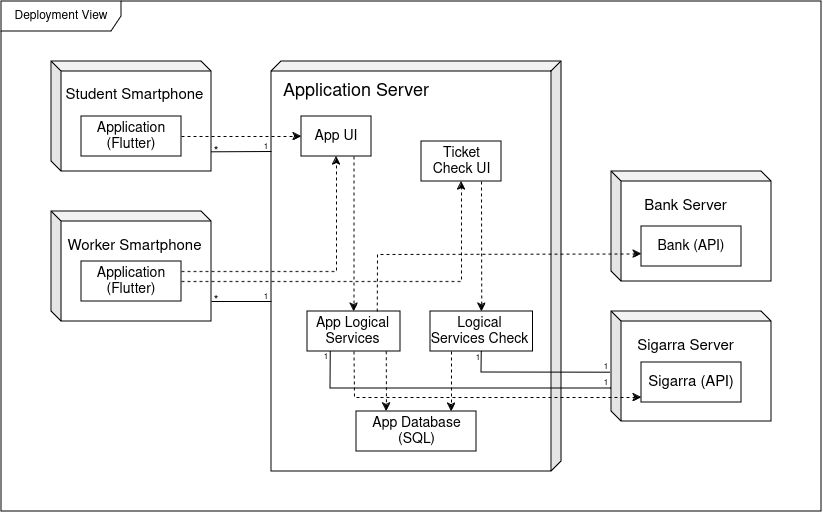

The diagram above was exported from draw.io. Its source (the exported page's mxGraphModel, read from the mxfile embedded in the PNG):
<mxGraphModel dx="1887" dy="935" grid="1" gridSize="10" guides="1" tooltips="1" connect="1" arrows="1" fold="1" page="1" pageScale="1" pageWidth="850" pageHeight="1100" math="0" shadow="0">
  <root>
    <mxCell id="0" />
    <mxCell id="1" parent="0" />
    <mxCell id="tQiD5bfoj5CF6VE5ipk5-47" value="" style="shape=cube;whiteSpace=wrap;html=1;boundedLbl=1;backgroundOutline=1;darkOpacity=0.05;darkOpacity2=0.1;flipH=1;size=10;" parent="1" vertex="1">
      <mxGeometry x="280" y="100" width="290" height="410" as="geometry" />
    </mxCell>
    <mxCell id="tQiD5bfoj5CF6VE5ipk5-1" value="" style="shape=cube;whiteSpace=wrap;html=1;boundedLbl=1;backgroundOutline=1;darkOpacity=0.05;darkOpacity2=0.1;size=10;" parent="1" vertex="1">
      <mxGeometry x="60" y="100" width="160" height="110" as="geometry" />
    </mxCell>
    <mxCell id="tQiD5bfoj5CF6VE5ipk5-2" value="" style="shape=cube;whiteSpace=wrap;html=1;boundedLbl=1;backgroundOutline=1;darkOpacity=0.05;darkOpacity2=0.1;size=10;" parent="1" vertex="1">
      <mxGeometry x="60" y="250" width="160" height="110" as="geometry" />
    </mxCell>
    <mxCell id="tQiD5bfoj5CF6VE5ipk5-3" value="" style="shape=cube;whiteSpace=wrap;html=1;boundedLbl=1;backgroundOutline=1;darkOpacity=0.05;darkOpacity2=0.1;size=10;" parent="1" vertex="1">
      <mxGeometry x="620" y="350" width="160" height="110" as="geometry" />
    </mxCell>
    <mxCell id="tQiD5bfoj5CF6VE5ipk5-4" value="&lt;font style=&quot;font-size: 15px;&quot;&gt;Student &lt;font style=&quot;font-size: 15px;&quot;&gt;Smartphone&lt;/font&gt;&lt;/font&gt;" style="text;html=1;align=center;verticalAlign=middle;whiteSpace=wrap;rounded=0;" parent="1" vertex="1">
      <mxGeometry x="69" y="119" width="149" height="30" as="geometry" />
    </mxCell>
    <mxCell id="tQiD5bfoj5CF6VE5ipk5-5" value="" style="rounded=0;whiteSpace=wrap;html=1;" parent="1" vertex="1">
      <mxGeometry x="90" y="155" width="100" height="40" as="geometry" />
    </mxCell>
    <mxCell id="tQiD5bfoj5CF6VE5ipk5-6" value="&lt;div&gt;&lt;font style=&quot;font-size: 14px;&quot;&gt;Application&lt;/font&gt;&lt;/div&gt;&lt;div&gt;&lt;font style=&quot;font-size: 14px;&quot;&gt;(Flutter)&lt;br&gt;&lt;/font&gt;&lt;/div&gt;" style="text;html=1;align=center;verticalAlign=middle;whiteSpace=wrap;rounded=0;" parent="1" vertex="1">
      <mxGeometry x="110" y="160" width="60" height="30" as="geometry" />
    </mxCell>
    <mxCell id="tQiD5bfoj5CF6VE5ipk5-8" value="&lt;font style=&quot;font-size: 18px;&quot;&gt;Application Server&lt;br&gt;&lt;/font&gt;" style="text;html=1;align=center;verticalAlign=middle;whiteSpace=wrap;rounded=0;" parent="1" vertex="1">
      <mxGeometry x="280" y="119" width="170" height="21" as="geometry" />
    </mxCell>
    <mxCell id="tQiD5bfoj5CF6VE5ipk5-13" value="" style="rounded=0;whiteSpace=wrap;html=1;" parent="1" vertex="1">
      <mxGeometry x="310" y="155" width="70" height="40" as="geometry" />
    </mxCell>
    <mxCell id="tQiD5bfoj5CF6VE5ipk5-14" value="&lt;font style=&quot;font-size: 14px;&quot;&gt;App UI&lt;/font&gt;" style="text;html=1;align=center;verticalAlign=middle;whiteSpace=wrap;rounded=0;" parent="1" vertex="1">
      <mxGeometry x="315" y="160" width="60" height="30" as="geometry" />
    </mxCell>
    <mxCell id="tQiD5bfoj5CF6VE5ipk5-16" value="" style="endArrow=classic;html=1;rounded=0;dashed=1;exitX=1;exitY=0.5;exitDx=0;exitDy=0;entryX=0;entryY=0.5;entryDx=0;entryDy=0;" parent="1" source="tQiD5bfoj5CF6VE5ipk5-5" target="tQiD5bfoj5CF6VE5ipk5-13" edge="1">
      <mxGeometry width="50" height="50" relative="1" as="geometry">
        <mxPoint x="400" y="400" as="sourcePoint" />
        <mxPoint x="450" y="350" as="targetPoint" />
      </mxGeometry>
    </mxCell>
    <mxCell id="tQiD5bfoj5CF6VE5ipk5-18" value="&lt;font style=&quot;font-size: 15px;&quot;&gt;Worker&lt;/font&gt;&lt;font style=&quot;font-size: 15px;&quot;&gt; &lt;font style=&quot;font-size: 15px;&quot;&gt;Smartphone&lt;/font&gt;&lt;/font&gt;" style="text;html=1;align=center;verticalAlign=middle;whiteSpace=wrap;rounded=0;" parent="1" vertex="1">
      <mxGeometry x="69" y="270" width="149" height="30" as="geometry" />
    </mxCell>
    <mxCell id="tQiD5bfoj5CF6VE5ipk5-19" value="" style="rounded=0;whiteSpace=wrap;html=1;" parent="1" vertex="1">
      <mxGeometry x="90" y="300" width="100" height="40" as="geometry" />
    </mxCell>
    <mxCell id="tQiD5bfoj5CF6VE5ipk5-20" value="&lt;div&gt;&lt;font style=&quot;font-size: 14px;&quot;&gt;Application&lt;/font&gt;&lt;/div&gt;&lt;div&gt;&lt;font style=&quot;font-size: 14px;&quot;&gt;(Flutter)&lt;br&gt;&lt;/font&gt;&lt;/div&gt;" style="text;html=1;align=center;verticalAlign=middle;whiteSpace=wrap;rounded=0;" parent="1" vertex="1">
      <mxGeometry x="110" y="305" width="60" height="30" as="geometry" />
    </mxCell>
    <mxCell id="tQiD5bfoj5CF6VE5ipk5-21" value="" style="endArrow=none;html=1;rounded=0;exitX=0.998;exitY=0.821;exitDx=0;exitDy=0;exitPerimeter=0;entryX=0.75;entryY=1;entryDx=0;entryDy=0;" parent="1" source="tQiD5bfoj5CF6VE5ipk5-1" target="tQiD5bfoj5CF6VE5ipk5-25" edge="1">
      <mxGeometry width="50" height="50" relative="1" as="geometry">
        <mxPoint x="460" y="300" as="sourcePoint" />
        <mxPoint x="280.27" y="168.47000000000003" as="targetPoint" />
      </mxGeometry>
    </mxCell>
    <mxCell id="tQiD5bfoj5CF6VE5ipk5-22" value="*" style="text;html=1;align=center;verticalAlign=middle;whiteSpace=wrap;rounded=0;" parent="1" vertex="1">
      <mxGeometry x="220" y="190" width="10" as="geometry" />
    </mxCell>
    <mxCell id="tQiD5bfoj5CF6VE5ipk5-25" value="&lt;font style=&quot;font-size: 8px;&quot;&gt;1&lt;/font&gt;" style="text;html=1;align=center;verticalAlign=middle;whiteSpace=wrap;rounded=0;" parent="1" vertex="1">
      <mxGeometry x="265" y="180" width="20" height="10" as="geometry" />
    </mxCell>
    <mxCell id="tQiD5bfoj5CF6VE5ipk5-27" value="" style="endArrow=classic;html=1;rounded=0;exitX=1;exitY=0.25;exitDx=0;exitDy=0;entryX=0.5;entryY=1;entryDx=0;entryDy=0;dashed=1;" parent="1" source="tQiD5bfoj5CF6VE5ipk5-19" target="tQiD5bfoj5CF6VE5ipk5-13" edge="1">
      <mxGeometry width="50" height="50" relative="1" as="geometry">
        <mxPoint x="300" y="240" as="sourcePoint" />
        <mxPoint x="350" y="200" as="targetPoint" />
        <Array as="points">
          <mxPoint x="345" y="310" />
        </Array>
      </mxGeometry>
    </mxCell>
    <mxCell id="tQiD5bfoj5CF6VE5ipk5-28" value="" style="rounded=0;whiteSpace=wrap;html=1;" parent="1" vertex="1">
      <mxGeometry x="430" y="180" width="80" height="40" as="geometry" />
    </mxCell>
    <mxCell id="tQiD5bfoj5CF6VE5ipk5-29" value="&lt;font style=&quot;font-size: 14px;&quot;&gt;Ticket Check UI&lt;/font&gt;" style="text;html=1;align=center;verticalAlign=middle;whiteSpace=wrap;rounded=0;" parent="1" vertex="1">
      <mxGeometry x="437.5" y="185" width="65" height="30" as="geometry" />
    </mxCell>
    <mxCell id="tQiD5bfoj5CF6VE5ipk5-30" value="" style="endArrow=classic;html=1;rounded=0;exitX=1;exitY=0.5;exitDx=0;exitDy=0;entryX=0.5;entryY=1;entryDx=0;entryDy=0;dashed=1;" parent="1" source="tQiD5bfoj5CF6VE5ipk5-19" target="tQiD5bfoj5CF6VE5ipk5-28" edge="1">
      <mxGeometry width="50" height="50" relative="1" as="geometry">
        <mxPoint x="200" y="320" as="sourcePoint" />
        <mxPoint x="355" y="205" as="targetPoint" />
        <Array as="points">
          <mxPoint x="470" y="320" />
        </Array>
      </mxGeometry>
    </mxCell>
    <mxCell id="tQiD5bfoj5CF6VE5ipk5-32" value="" style="rounded=0;whiteSpace=wrap;html=1;" parent="1" vertex="1">
      <mxGeometry x="316" y="350" width="93" height="40" as="geometry" />
    </mxCell>
    <mxCell id="tQiD5bfoj5CF6VE5ipk5-33" value="&lt;font style=&quot;font-size: 14px;&quot;&gt;App Logical Services&lt;br&gt;&lt;/font&gt;" style="text;html=1;align=center;verticalAlign=middle;whiteSpace=wrap;rounded=0;" parent="1" vertex="1">
      <mxGeometry x="314" y="355" width="95" height="30" as="geometry" />
    </mxCell>
    <mxCell id="tQiD5bfoj5CF6VE5ipk5-34" value="" style="endArrow=classic;html=1;rounded=0;exitX=0.75;exitY=1;exitDx=0;exitDy=0;entryX=0.5;entryY=0;entryDx=0;entryDy=0;dashed=1;" parent="1" source="tQiD5bfoj5CF6VE5ipk5-13" target="tQiD5bfoj5CF6VE5ipk5-32" edge="1">
      <mxGeometry width="50" height="50" relative="1" as="geometry">
        <mxPoint x="290" y="330" as="sourcePoint" />
        <mxPoint x="340" y="280" as="targetPoint" />
      </mxGeometry>
    </mxCell>
    <mxCell id="tQiD5bfoj5CF6VE5ipk5-37" value="" style="endArrow=none;html=1;rounded=0;exitX=0.998;exitY=0.821;exitDx=0;exitDy=0;exitPerimeter=0;entryX=0.001;entryY=0.167;entryDx=0;entryDy=0;entryPerimeter=0;" parent="1" edge="1">
      <mxGeometry width="50" height="50" relative="1" as="geometry">
        <mxPoint x="220" y="340" as="sourcePoint" />
        <mxPoint x="280" y="340" as="targetPoint" />
      </mxGeometry>
    </mxCell>
    <mxCell id="tQiD5bfoj5CF6VE5ipk5-38" value="*" style="text;html=1;align=center;verticalAlign=middle;whiteSpace=wrap;rounded=0;" parent="1" vertex="1">
      <mxGeometry x="220" y="335" width="10" height="10" as="geometry" />
    </mxCell>
    <mxCell id="tQiD5bfoj5CF6VE5ipk5-39" value="&lt;font style=&quot;font-size: 8px;&quot;&gt;1&lt;/font&gt;" style="text;html=1;align=center;verticalAlign=middle;whiteSpace=wrap;rounded=0;" parent="1" vertex="1">
      <mxGeometry x="265" y="330" width="20" height="10" as="geometry" />
    </mxCell>
    <mxCell id="tQiD5bfoj5CF6VE5ipk5-40" value="" style="rounded=0;whiteSpace=wrap;html=1;" parent="1" vertex="1">
      <mxGeometry x="439" y="350" width="102.5" height="40" as="geometry" />
    </mxCell>
    <mxCell id="tQiD5bfoj5CF6VE5ipk5-41" value="&lt;font style=&quot;font-size: 14px;&quot;&gt;Logical Services Check&lt;br&gt;&lt;/font&gt;" style="text;html=1;align=center;verticalAlign=middle;whiteSpace=wrap;rounded=0;" parent="1" vertex="1">
      <mxGeometry x="437" y="355" width="103.5" height="30" as="geometry" />
    </mxCell>
    <mxCell id="tQiD5bfoj5CF6VE5ipk5-42" value="" style="endArrow=classic;html=1;rounded=0;exitX=0.75;exitY=1;exitDx=0;exitDy=0;entryX=0.5;entryY=0;entryDx=0;entryDy=0;dashed=1;" parent="1" source="tQiD5bfoj5CF6VE5ipk5-28" target="tQiD5bfoj5CF6VE5ipk5-40" edge="1">
      <mxGeometry width="50" height="50" relative="1" as="geometry">
        <mxPoint x="373" y="205" as="sourcePoint" />
        <mxPoint x="373" y="360" as="targetPoint" />
      </mxGeometry>
    </mxCell>
    <mxCell id="tQiD5bfoj5CF6VE5ipk5-43" value="" style="rounded=0;whiteSpace=wrap;html=1;" parent="1" vertex="1">
      <mxGeometry x="365" y="450" width="120" height="40" as="geometry" />
    </mxCell>
    <mxCell id="tQiD5bfoj5CF6VE5ipk5-44" value="&lt;font style=&quot;font-size: 14px;&quot;&gt;App Database (SQL)&lt;br&gt;&lt;/font&gt;" style="text;html=1;align=center;verticalAlign=middle;whiteSpace=wrap;rounded=0;" parent="1" vertex="1">
      <mxGeometry x="378" y="455" width="95" height="30" as="geometry" />
    </mxCell>
    <mxCell id="tQiD5bfoj5CF6VE5ipk5-45" value="" style="endArrow=classic;html=1;rounded=0;entryX=0.25;entryY=0;entryDx=0;entryDy=0;exitX=0.847;exitY=0.995;exitDx=0;exitDy=0;exitPerimeter=0;dashed=1;" parent="1" source="tQiD5bfoj5CF6VE5ipk5-32" target="tQiD5bfoj5CF6VE5ipk5-43" edge="1">
      <mxGeometry width="50" height="50" relative="1" as="geometry">
        <mxPoint x="290" y="430" as="sourcePoint" />
        <mxPoint x="340" y="380" as="targetPoint" />
      </mxGeometry>
    </mxCell>
    <mxCell id="tQiD5bfoj5CF6VE5ipk5-46" value="" style="endArrow=classic;html=1;rounded=0;entryX=0.25;entryY=0;entryDx=0;entryDy=0;exitX=0.847;exitY=0.995;exitDx=0;exitDy=0;exitPerimeter=0;dashed=1;" parent="1" edge="1">
      <mxGeometry width="50" height="50" relative="1" as="geometry">
        <mxPoint x="460" y="390" as="sourcePoint" />
        <mxPoint x="460" y="450" as="targetPoint" />
      </mxGeometry>
    </mxCell>
    <mxCell id="tQiD5bfoj5CF6VE5ipk5-49" value="" style="endArrow=none;html=1;rounded=0;entryX=0.25;entryY=1;entryDx=0;entryDy=0;" parent="1" target="tQiD5bfoj5CF6VE5ipk5-32" edge="1">
      <mxGeometry width="50" height="50" relative="1" as="geometry">
        <mxPoint x="620" y="427" as="sourcePoint" />
        <mxPoint x="330" y="280" as="targetPoint" />
        <Array as="points">
          <mxPoint x="339" y="427" />
        </Array>
      </mxGeometry>
    </mxCell>
    <mxCell id="tQiD5bfoj5CF6VE5ipk5-50" value="" style="endArrow=none;html=1;rounded=0;entryX=-0.006;entryY=0.556;entryDx=0;entryDy=0;entryPerimeter=0;exitX=0.5;exitY=1;exitDx=0;exitDy=0;" parent="1" source="tQiD5bfoj5CF6VE5ipk5-40" target="tQiD5bfoj5CF6VE5ipk5-3" edge="1">
      <mxGeometry width="50" height="50" relative="1" as="geometry">
        <mxPoint x="280" y="330" as="sourcePoint" />
        <mxPoint x="330" y="280" as="targetPoint" />
        <Array as="points">
          <mxPoint x="490" y="411" />
        </Array>
      </mxGeometry>
    </mxCell>
    <mxCell id="tQiD5bfoj5CF6VE5ipk5-51" value="&lt;font style=&quot;font-size: 8px;&quot;&gt;1&lt;/font&gt;" style="text;html=1;align=center;verticalAlign=middle;whiteSpace=wrap;rounded=0;" parent="1" vertex="1">
      <mxGeometry x="325" y="390" width="20" height="10" as="geometry" />
    </mxCell>
    <mxCell id="tQiD5bfoj5CF6VE5ipk5-52" value="&lt;font style=&quot;font-size: 8px;&quot;&gt;1&lt;/font&gt;" style="text;html=1;align=center;verticalAlign=middle;whiteSpace=wrap;rounded=0;" parent="1" vertex="1">
      <mxGeometry x="477" y="391" width="20" height="10" as="geometry" />
    </mxCell>
    <mxCell id="tQiD5bfoj5CF6VE5ipk5-54" value="&lt;font style=&quot;font-size: 8px;&quot;&gt;1&lt;/font&gt;" style="text;html=1;align=center;verticalAlign=middle;whiteSpace=wrap;rounded=0;" parent="1" vertex="1">
      <mxGeometry x="605" y="400" width="20" height="10" as="geometry" />
    </mxCell>
    <mxCell id="tQiD5bfoj5CF6VE5ipk5-55" value="&lt;font style=&quot;font-size: 8px;&quot;&gt;1&lt;/font&gt;" style="text;html=1;align=center;verticalAlign=middle;whiteSpace=wrap;rounded=0;" parent="1" vertex="1">
      <mxGeometry x="605" y="416" width="20" height="10" as="geometry" />
    </mxCell>
    <mxCell id="tQiD5bfoj5CF6VE5ipk5-56" value="&lt;font style=&quot;font-size: 15px;&quot;&gt;Sigarra Server&lt;br&gt;&lt;/font&gt;" style="text;html=1;align=center;verticalAlign=middle;whiteSpace=wrap;rounded=0;" parent="1" vertex="1">
      <mxGeometry x="620" y="370" width="149" height="30" as="geometry" />
    </mxCell>
    <mxCell id="tQiD5bfoj5CF6VE5ipk5-57" value="" style="rounded=0;whiteSpace=wrap;html=1;" parent="1" vertex="1">
      <mxGeometry x="650" y="401" width="100" height="40" as="geometry" />
    </mxCell>
    <mxCell id="tQiD5bfoj5CF6VE5ipk5-58" value="&lt;font style=&quot;font-size: 15px;&quot;&gt;Sigarra (API)&lt;br&gt;&lt;/font&gt;" style="text;html=1;align=center;verticalAlign=middle;whiteSpace=wrap;rounded=0;" parent="1" vertex="1">
      <mxGeometry x="650" y="406" width="100" height="30" as="geometry" />
    </mxCell>
    <mxCell id="tQiD5bfoj5CF6VE5ipk5-59" value="" style="endArrow=classic;html=1;rounded=0;entryX=0;entryY=1;entryDx=0;entryDy=0;exitX=0.5;exitY=1;exitDx=0;exitDy=0;dashed=1;" parent="1" source="tQiD5bfoj5CF6VE5ipk5-32" target="tQiD5bfoj5CF6VE5ipk5-58" edge="1">
      <mxGeometry width="50" height="50" relative="1" as="geometry">
        <mxPoint x="340" y="410" as="sourcePoint" />
        <mxPoint x="390" y="360" as="targetPoint" />
        <Array as="points">
          <mxPoint x="363" y="436" />
        </Array>
      </mxGeometry>
    </mxCell>
    <mxCell id="tQiD5bfoj5CF6VE5ipk5-60" value="" style="shape=cube;whiteSpace=wrap;html=1;boundedLbl=1;backgroundOutline=1;darkOpacity=0.05;darkOpacity2=0.1;size=10;" parent="1" vertex="1">
      <mxGeometry x="620" y="210" width="160" height="110" as="geometry" />
    </mxCell>
    <mxCell id="tQiD5bfoj5CF6VE5ipk5-61" value="" style="endArrow=classic;html=1;rounded=0;exitX=0.75;exitY=0;exitDx=0;exitDy=0;dashed=1;entryX=0;entryY=0.75;entryDx=0;entryDy=0;" parent="1" source="tQiD5bfoj5CF6VE5ipk5-32" target="tQiD5bfoj5CF6VE5ipk5-64" edge="1">
      <mxGeometry width="50" height="50" relative="1" as="geometry">
        <mxPoint x="320" y="350" as="sourcePoint" />
        <mxPoint x="370" y="300" as="targetPoint" />
        <Array as="points">
          <mxPoint x="386" y="293" />
        </Array>
      </mxGeometry>
    </mxCell>
    <mxCell id="tQiD5bfoj5CF6VE5ipk5-62" value="&lt;font style=&quot;font-size: 15px;&quot;&gt;Bank Server&lt;br&gt;&lt;/font&gt;" style="text;html=1;align=center;verticalAlign=middle;whiteSpace=wrap;rounded=0;" parent="1" vertex="1">
      <mxGeometry x="620" y="230" width="149" height="30" as="geometry" />
    </mxCell>
    <mxCell id="tQiD5bfoj5CF6VE5ipk5-63" value="" style="rounded=0;whiteSpace=wrap;html=1;" parent="1" vertex="1">
      <mxGeometry x="650" y="265" width="100" height="40" as="geometry" />
    </mxCell>
    <mxCell id="tQiD5bfoj5CF6VE5ipk5-64" value="&lt;font style=&quot;font-size: 14px;&quot;&gt;Bank (API)&lt;br&gt;&lt;/font&gt;" style="text;html=1;align=center;verticalAlign=middle;whiteSpace=wrap;rounded=0;" parent="1" vertex="1">
      <mxGeometry x="650" y="270" width="100" height="30" as="geometry" />
    </mxCell>
    <mxCell id="fL3iqKF0UlvV7ecpLttk-1" value="Deployment View" style="shape=umlFrame;whiteSpace=wrap;html=1;pointerEvents=0;width=120;height=30;" vertex="1" parent="1">
      <mxGeometry x="10" y="40" width="820" height="510" as="geometry" />
    </mxCell>
  </root>
</mxGraphModel>